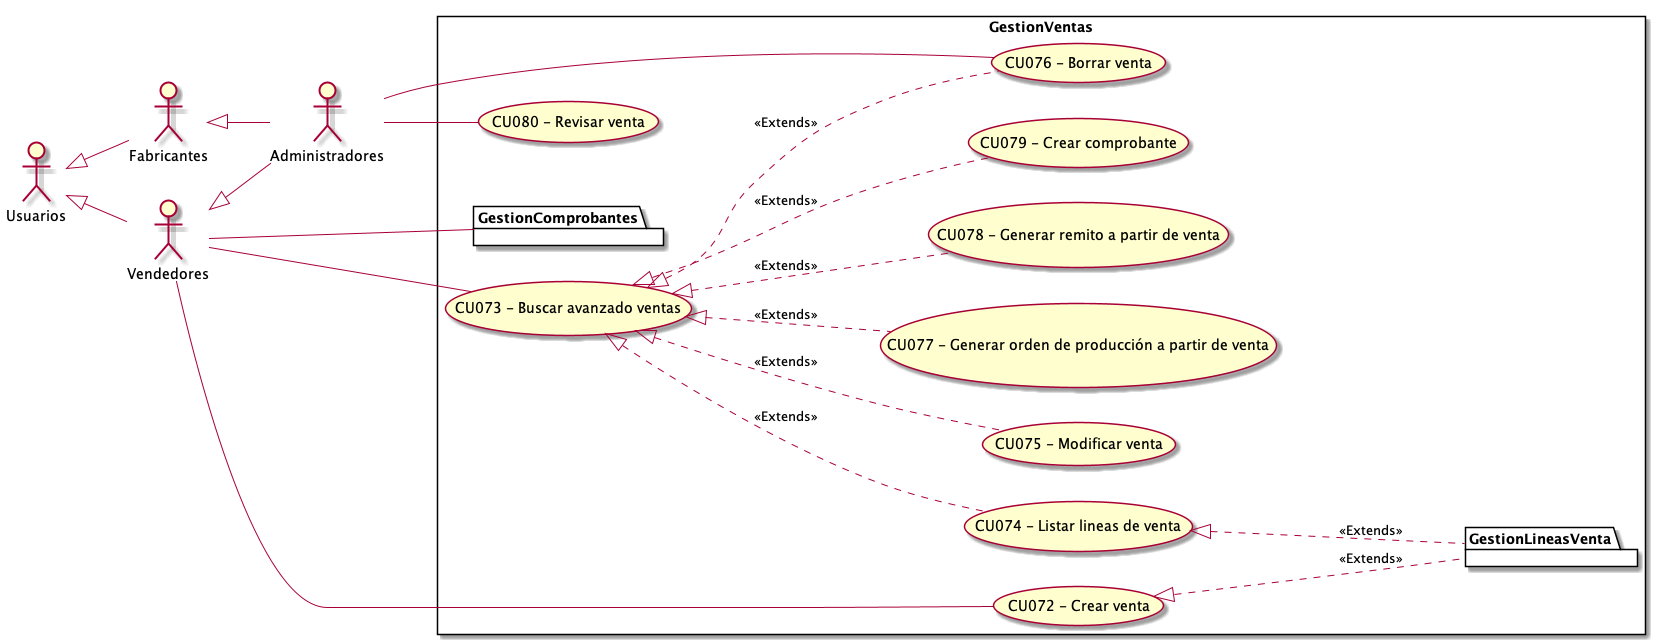

The diagram above was rendered by PlantUML. Its source (embedded in the PNG):
@startuml GestionVentas
top to bottom direction
:Usuarios: 
:Administradores: 
:Vendedores:
:Fabricantes:

Usuarios <|-- Vendedores
Usuarios <|-- Fabricantes
Vendedores <|-- Administradores
Fabricantes <|-- Administradores

 left to right direction

rectangle GestionVentas{
    UseCase "CU072 - Crear venta" as C
    UseCase "CU073 - Buscar avanzado ventas " as BA
    UseCase "CU074 - Listar lineas de venta " as Listar
    UseCase "CU075 - Modificar venta" as M
    UseCase "CU076 - Borrar venta" as B
    UseCase "CU077 - Generar orden de producción a partir de venta" as GenerarOrden
    UseCase "CU078 - Generar remito a partir de venta" as GenerarRemito
    UseCase "CU079 - Crear comprobante" as CrearComprobante
    UseCase "CU080 - Revisar venta" as Revisar
    package GestionLineasVenta{
    }
    package GestionComprobantes{
    }

    BA <|.. M : <<Extends>>
    BA <|.. B : <<Extends>>
    BA <|.. Listar : <<Extends>>
    BA <|.. CrearComprobante : <<Extends>>
    Listar <|.. GestionLineasVenta : <<Extends>>
    BA <|.. GenerarOrden : <<Extends>>
    BA <|.. GenerarRemito : <<Extends>>
    C  <|.. GestionLineasVenta : <<Extends>>
}
    Vendedores -- C
    Vendedores -- GestionComprobantes
    Vendedores -- BA
    Administradores -- B
    Administradores -- Revisar

@enduml